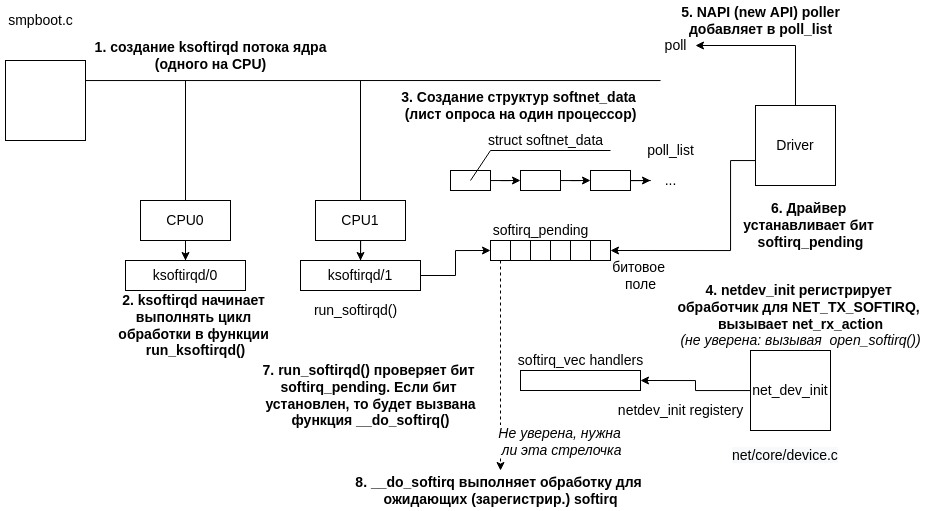

The diagram above was exported from draw.io. Its source (the exported page's mxGraphModel, read from the mxfile embedded in the PNG):
<mxGraphModel dx="933" dy="1033" grid="1" gridSize="10" guides="1" tooltips="1" connect="1" arrows="1" fold="1" page="1" pageScale="1" pageWidth="850" pageHeight="1100" math="0" shadow="0">
  <root>
    <mxCell id="0" />
    <mxCell id="1" parent="0" />
    <mxCell id="cnyDY75QAKasNfFhOCa_-1" value="smpboot.c" style="text;html=1;align=center;verticalAlign=middle;resizable=0;points=[];autosize=1;strokeColor=none;fillColor=none;fontSize=14;" vertex="1" parent="1">
      <mxGeometry x="50" y="280" width="80" height="20" as="geometry" />
    </mxCell>
    <mxCell id="cnyDY75QAKasNfFhOCa_-31" style="edgeStyle=orthogonalEdgeStyle;rounded=0;orthogonalLoop=1;jettySize=auto;html=1;fontSize=14;endArrow=none;endFill=0;" edge="1" parent="1" source="cnyDY75QAKasNfFhOCa_-2">
      <mxGeometry relative="1" as="geometry">
        <mxPoint x="710" y="350" as="targetPoint" />
        <Array as="points">
          <mxPoint x="710" y="350" />
        </Array>
      </mxGeometry>
    </mxCell>
    <mxCell id="cnyDY75QAKasNfFhOCa_-2" value="" style="whiteSpace=wrap;html=1;aspect=fixed;fontSize=14;" vertex="1" parent="1">
      <mxGeometry x="55" y="330" width="80" height="80" as="geometry" />
    </mxCell>
    <mxCell id="cnyDY75QAKasNfFhOCa_-3" value="1. создание ksoftirqd потока ядра&lt;br style=&quot;font-size: 14px;&quot;&gt;(одного на CPU)" style="text;html=1;align=center;verticalAlign=middle;resizable=0;points=[];autosize=1;strokeColor=none;fillColor=none;fontStyle=1;fontSize=14;" vertex="1" parent="1">
      <mxGeometry x="135" y="305" width="250" height="40" as="geometry" />
    </mxCell>
    <mxCell id="cnyDY75QAKasNfFhOCa_-33" style="edgeStyle=orthogonalEdgeStyle;rounded=0;orthogonalLoop=1;jettySize=auto;html=1;fontSize=14;endArrow=none;endFill=0;" edge="1" parent="1" source="cnyDY75QAKasNfFhOCa_-4">
      <mxGeometry relative="1" as="geometry">
        <mxPoint x="235" y="350" as="targetPoint" />
      </mxGeometry>
    </mxCell>
    <mxCell id="cnyDY75QAKasNfFhOCa_-35" style="edgeStyle=orthogonalEdgeStyle;rounded=0;orthogonalLoop=1;jettySize=auto;html=1;entryX=0.5;entryY=0;entryDx=0;entryDy=0;fontSize=14;endArrow=classic;endFill=1;" edge="1" parent="1" source="cnyDY75QAKasNfFhOCa_-4" target="cnyDY75QAKasNfFhOCa_-5">
      <mxGeometry relative="1" as="geometry" />
    </mxCell>
    <mxCell id="cnyDY75QAKasNfFhOCa_-4" value="CPU0" style="rounded=0;whiteSpace=wrap;html=1;fontSize=14;" vertex="1" parent="1">
      <mxGeometry x="190" y="470" width="90" height="40" as="geometry" />
    </mxCell>
    <mxCell id="cnyDY75QAKasNfFhOCa_-5" value="ksoftirqd/0" style="rounded=0;whiteSpace=wrap;html=1;fontSize=14;" vertex="1" parent="1">
      <mxGeometry x="175" y="530" width="120" height="30" as="geometry" />
    </mxCell>
    <mxCell id="cnyDY75QAKasNfFhOCa_-34" style="edgeStyle=orthogonalEdgeStyle;rounded=0;orthogonalLoop=1;jettySize=auto;html=1;fontSize=14;endArrow=none;endFill=0;" edge="1" parent="1" source="cnyDY75QAKasNfFhOCa_-6">
      <mxGeometry relative="1" as="geometry">
        <mxPoint x="410" y="350" as="targetPoint" />
      </mxGeometry>
    </mxCell>
    <mxCell id="cnyDY75QAKasNfFhOCa_-36" style="edgeStyle=orthogonalEdgeStyle;rounded=0;orthogonalLoop=1;jettySize=auto;html=1;entryX=0.5;entryY=0;entryDx=0;entryDy=0;fontSize=14;endArrow=classic;endFill=1;" edge="1" parent="1" source="cnyDY75QAKasNfFhOCa_-6" target="cnyDY75QAKasNfFhOCa_-7">
      <mxGeometry relative="1" as="geometry" />
    </mxCell>
    <mxCell id="cnyDY75QAKasNfFhOCa_-6" value="CPU1" style="rounded=0;whiteSpace=wrap;html=1;fontSize=14;" vertex="1" parent="1">
      <mxGeometry x="365" y="470" width="90" height="40" as="geometry" />
    </mxCell>
    <mxCell id="cnyDY75QAKasNfFhOCa_-17" style="edgeStyle=orthogonalEdgeStyle;rounded=0;orthogonalLoop=1;jettySize=auto;html=1;entryX=0;entryY=0.5;entryDx=0;entryDy=0;fontSize=14;" edge="1" parent="1" source="cnyDY75QAKasNfFhOCa_-7" target="cnyDY75QAKasNfFhOCa_-9">
      <mxGeometry relative="1" as="geometry" />
    </mxCell>
    <mxCell id="cnyDY75QAKasNfFhOCa_-7" value="ksoftirqd/1" style="rounded=0;whiteSpace=wrap;html=1;fontSize=14;" vertex="1" parent="1">
      <mxGeometry x="350" y="530" width="120" height="30" as="geometry" />
    </mxCell>
    <mxCell id="cnyDY75QAKasNfFhOCa_-8" value="run_softirqd()" style="text;html=1;align=center;verticalAlign=middle;resizable=0;points=[];autosize=1;strokeColor=none;fillColor=none;fontSize=14;" vertex="1" parent="1">
      <mxGeometry x="355" y="570" width="100" height="20" as="geometry" />
    </mxCell>
    <mxCell id="cnyDY75QAKasNfFhOCa_-53" style="edgeStyle=orthogonalEdgeStyle;rounded=0;orthogonalLoop=1;jettySize=auto;html=1;fontSize=14;endArrow=classic;endFill=1;dashed=1;" edge="1" parent="1" source="cnyDY75QAKasNfFhOCa_-9" target="cnyDY75QAKasNfFhOCa_-52">
      <mxGeometry relative="1" as="geometry" />
    </mxCell>
    <mxCell id="cnyDY75QAKasNfFhOCa_-56" value="Не уверена, нужна &lt;br&gt;ли эта стрелочка" style="edgeLabel;html=1;align=center;verticalAlign=middle;resizable=0;points=[];fontSize=14;fontStyle=2" vertex="1" connectable="0" parent="cnyDY75QAKasNfFhOCa_-53">
      <mxGeometry x="0.6633" y="-2" relative="1" as="geometry">
        <mxPoint x="62" y="6" as="offset" />
      </mxGeometry>
    </mxCell>
    <mxCell id="cnyDY75QAKasNfFhOCa_-9" value="" style="rounded=0;whiteSpace=wrap;html=1;fontSize=14;" vertex="1" parent="1">
      <mxGeometry x="540" y="510" width="20" height="20" as="geometry" />
    </mxCell>
    <mxCell id="cnyDY75QAKasNfFhOCa_-10" value="" style="rounded=0;whiteSpace=wrap;html=1;fontSize=14;" vertex="1" parent="1">
      <mxGeometry x="560" y="510" width="20" height="20" as="geometry" />
    </mxCell>
    <mxCell id="cnyDY75QAKasNfFhOCa_-11" value="" style="rounded=0;whiteSpace=wrap;html=1;fontSize=14;" vertex="1" parent="1">
      <mxGeometry x="580" y="510" width="20" height="20" as="geometry" />
    </mxCell>
    <mxCell id="cnyDY75QAKasNfFhOCa_-12" value="" style="rounded=0;whiteSpace=wrap;html=1;fontSize=14;" vertex="1" parent="1">
      <mxGeometry x="600" y="510" width="20" height="20" as="geometry" />
    </mxCell>
    <mxCell id="cnyDY75QAKasNfFhOCa_-13" value="" style="rounded=0;whiteSpace=wrap;html=1;fontSize=14;" vertex="1" parent="1">
      <mxGeometry x="620" y="510" width="20" height="20" as="geometry" />
    </mxCell>
    <mxCell id="cnyDY75QAKasNfFhOCa_-14" value="" style="rounded=0;whiteSpace=wrap;html=1;fontSize=14;" vertex="1" parent="1">
      <mxGeometry x="640" y="510" width="20" height="20" as="geometry" />
    </mxCell>
    <mxCell id="cnyDY75QAKasNfFhOCa_-15" value="softirq_pending" style="text;html=1;align=center;verticalAlign=middle;resizable=0;points=[];autosize=1;strokeColor=none;fillColor=none;fontSize=14;" vertex="1" parent="1">
      <mxGeometry x="535" y="490" width="110" height="20" as="geometry" />
    </mxCell>
    <mxCell id="cnyDY75QAKasNfFhOCa_-16" value="битовое &lt;br style=&quot;font-size: 14px;&quot;&gt;поле" style="text;html=1;align=center;verticalAlign=middle;resizable=0;points=[];autosize=1;strokeColor=none;fillColor=none;fontSize=14;" vertex="1" parent="1">
      <mxGeometry x="655" y="525" width="70" height="40" as="geometry" />
    </mxCell>
    <mxCell id="cnyDY75QAKasNfFhOCa_-21" style="edgeStyle=orthogonalEdgeStyle;rounded=0;orthogonalLoop=1;jettySize=auto;html=1;entryX=0;entryY=0.5;entryDx=0;entryDy=0;fontSize=14;" edge="1" parent="1" source="cnyDY75QAKasNfFhOCa_-18" target="cnyDY75QAKasNfFhOCa_-19">
      <mxGeometry relative="1" as="geometry" />
    </mxCell>
    <mxCell id="cnyDY75QAKasNfFhOCa_-18" value="" style="rounded=0;whiteSpace=wrap;html=1;fontSize=14;" vertex="1" parent="1">
      <mxGeometry x="500" y="440" width="40" height="20" as="geometry" />
    </mxCell>
    <mxCell id="cnyDY75QAKasNfFhOCa_-22" style="edgeStyle=orthogonalEdgeStyle;rounded=0;orthogonalLoop=1;jettySize=auto;html=1;entryX=0;entryY=0.5;entryDx=0;entryDy=0;fontSize=14;" edge="1" parent="1" source="cnyDY75QAKasNfFhOCa_-19" target="cnyDY75QAKasNfFhOCa_-20">
      <mxGeometry relative="1" as="geometry" />
    </mxCell>
    <mxCell id="cnyDY75QAKasNfFhOCa_-19" value="" style="rounded=0;whiteSpace=wrap;html=1;fontSize=14;" vertex="1" parent="1">
      <mxGeometry x="570" y="440" width="40" height="20" as="geometry" />
    </mxCell>
    <mxCell id="cnyDY75QAKasNfFhOCa_-23" style="edgeStyle=orthogonalEdgeStyle;rounded=0;orthogonalLoop=1;jettySize=auto;html=1;fontSize=14;" edge="1" parent="1" source="cnyDY75QAKasNfFhOCa_-20">
      <mxGeometry relative="1" as="geometry">
        <mxPoint x="700" y="450" as="targetPoint" />
      </mxGeometry>
    </mxCell>
    <mxCell id="cnyDY75QAKasNfFhOCa_-20" value="" style="rounded=0;whiteSpace=wrap;html=1;fontSize=14;" vertex="1" parent="1">
      <mxGeometry x="640" y="440" width="40" height="20" as="geometry" />
    </mxCell>
    <mxCell id="cnyDY75QAKasNfFhOCa_-24" value="..." style="text;html=1;align=center;verticalAlign=middle;resizable=0;points=[];autosize=1;strokeColor=none;fillColor=none;strokeWidth=4;fontSize=14;" vertex="1" parent="1">
      <mxGeometry x="705" y="440" width="30" height="20" as="geometry" />
    </mxCell>
    <mxCell id="cnyDY75QAKasNfFhOCa_-26" value="poll_list" style="text;html=1;align=center;verticalAlign=middle;resizable=0;points=[];autosize=1;strokeColor=none;fillColor=none;fontSize=14;" vertex="1" parent="1">
      <mxGeometry x="690" y="410" width="60" height="20" as="geometry" />
    </mxCell>
    <mxCell id="cnyDY75QAKasNfFhOCa_-27" value="" style="endArrow=none;html=1;rounded=0;fontSize=14;" edge="1" parent="1">
      <mxGeometry width="50" height="50" relative="1" as="geometry">
        <mxPoint x="520" y="450" as="sourcePoint" />
        <mxPoint x="660" y="420" as="targetPoint" />
        <Array as="points">
          <mxPoint x="540" y="420" />
        </Array>
      </mxGeometry>
    </mxCell>
    <mxCell id="cnyDY75QAKasNfFhOCa_-28" value="struct softnet_data" style="text;html=1;align=center;verticalAlign=middle;resizable=0;points=[];autosize=1;strokeColor=none;fillColor=none;fontSize=14;" vertex="1" parent="1">
      <mxGeometry x="530" y="400" width="130" height="20" as="geometry" />
    </mxCell>
    <mxCell id="cnyDY75QAKasNfFhOCa_-29" value="2. ksoftirqd начинает &lt;br style=&quot;font-size: 14px;&quot;&gt;выполнять цикл &lt;br style=&quot;font-size: 14px;&quot;&gt;обработки в функции &lt;br style=&quot;font-size: 14px;&quot;&gt;run_ksoftirqd()" style="text;html=1;align=center;verticalAlign=middle;resizable=0;points=[];autosize=1;strokeColor=none;fillColor=none;fontSize=14;fontStyle=1" vertex="1" parent="1">
      <mxGeometry x="160" y="560" width="170" height="70" as="geometry" />
    </mxCell>
    <mxCell id="cnyDY75QAKasNfFhOCa_-45" style="edgeStyle=orthogonalEdgeStyle;rounded=0;orthogonalLoop=1;jettySize=auto;html=1;fontSize=14;endArrow=classic;endFill=1;" edge="1" parent="1" source="cnyDY75QAKasNfFhOCa_-30">
      <mxGeometry relative="1" as="geometry">
        <mxPoint x="745" y="315" as="targetPoint" />
        <Array as="points">
          <mxPoint x="845" y="315" />
        </Array>
      </mxGeometry>
    </mxCell>
    <mxCell id="cnyDY75QAKasNfFhOCa_-49" style="edgeStyle=orthogonalEdgeStyle;rounded=0;orthogonalLoop=1;jettySize=auto;html=1;entryX=1;entryY=0.5;entryDx=0;entryDy=0;fontSize=14;endArrow=classic;endFill=1;" edge="1" parent="1" source="cnyDY75QAKasNfFhOCa_-30" target="cnyDY75QAKasNfFhOCa_-14">
      <mxGeometry relative="1" as="geometry">
        <Array as="points">
          <mxPoint x="780" y="430" />
          <mxPoint x="780" y="520" />
        </Array>
      </mxGeometry>
    </mxCell>
    <mxCell id="cnyDY75QAKasNfFhOCa_-30" value="Driver" style="whiteSpace=wrap;html=1;aspect=fixed;fontSize=14;" vertex="1" parent="1">
      <mxGeometry x="805" y="375" width="80" height="80" as="geometry" />
    </mxCell>
    <mxCell id="cnyDY75QAKasNfFhOCa_-37" value="3. Создание структур softnet_data &lt;br&gt;(лист опроса на один процессор)" style="text;html=1;align=center;verticalAlign=middle;resizable=0;points=[];autosize=1;strokeColor=none;fillColor=none;fontSize=14;fontStyle=1" vertex="1" parent="1">
      <mxGeometry x="445" y="355" width="250" height="40" as="geometry" />
    </mxCell>
    <mxCell id="cnyDY75QAKasNfFhOCa_-42" style="edgeStyle=orthogonalEdgeStyle;rounded=0;orthogonalLoop=1;jettySize=auto;html=1;entryX=1;entryY=0.5;entryDx=0;entryDy=0;fontSize=14;endArrow=classic;endFill=1;" edge="1" parent="1" source="cnyDY75QAKasNfFhOCa_-38" target="cnyDY75QAKasNfFhOCa_-40">
      <mxGeometry relative="1" as="geometry" />
    </mxCell>
    <mxCell id="cnyDY75QAKasNfFhOCa_-38" value="net_dev_init" style="whiteSpace=wrap;html=1;aspect=fixed;fontSize=14;" vertex="1" parent="1">
      <mxGeometry x="800" y="620" width="80" height="80" as="geometry" />
    </mxCell>
    <mxCell id="cnyDY75QAKasNfFhOCa_-40" value="" style="rounded=0;whiteSpace=wrap;html=1;fontSize=14;" vertex="1" parent="1">
      <mxGeometry x="570" y="640" width="120" height="20" as="geometry" />
    </mxCell>
    <mxCell id="cnyDY75QAKasNfFhOCa_-41" value="softirq_vec handlers" style="text;html=1;align=center;verticalAlign=middle;resizable=0;points=[];autosize=1;strokeColor=none;fillColor=none;fontSize=14;" vertex="1" parent="1">
      <mxGeometry x="560" y="620" width="140" height="20" as="geometry" />
    </mxCell>
    <mxCell id="cnyDY75QAKasNfFhOCa_-43" value="netdev_init registery" style="text;html=1;align=center;verticalAlign=middle;resizable=0;points=[];autosize=1;strokeColor=none;fillColor=none;fontSize=14;" vertex="1" parent="1">
      <mxGeometry x="660" y="670" width="140" height="20" as="geometry" />
    </mxCell>
    <mxCell id="cnyDY75QAKasNfFhOCa_-44" value="4. netdev_init регистрирует &lt;br&gt;обработчик для&amp;nbsp;NET_TX_SOFTIRQ, &lt;br style=&quot;font-size: 14px;&quot;&gt;вызывает net_rx_action&lt;br&gt;&lt;i style=&quot;font-weight: normal;&quot;&gt;(не уверена: вызывая&amp;nbsp; open_softirq())&lt;/i&gt;" style="text;html=1;align=center;verticalAlign=middle;resizable=0;points=[];autosize=1;strokeColor=none;fillColor=none;fontSize=14;fontStyle=1" vertex="1" parent="1">
      <mxGeometry x="720" y="550" width="260" height="70" as="geometry" />
    </mxCell>
    <mxCell id="cnyDY75QAKasNfFhOCa_-46" value="poll" style="text;html=1;align=center;verticalAlign=middle;resizable=0;points=[];autosize=1;strokeColor=none;fillColor=none;fontSize=14;" vertex="1" parent="1">
      <mxGeometry x="705" y="305" width="40" height="20" as="geometry" />
    </mxCell>
    <mxCell id="cnyDY75QAKasNfFhOCa_-47" value="5. NAPI (new API) poller&lt;br style=&quot;font-size: 14px;&quot;&gt;добавляет в poll_list" style="text;html=1;align=center;verticalAlign=middle;resizable=0;points=[];autosize=1;strokeColor=none;fillColor=none;fontSize=14;fontStyle=1" vertex="1" parent="1">
      <mxGeometry x="725" y="270" width="170" height="40" as="geometry" />
    </mxCell>
    <mxCell id="cnyDY75QAKasNfFhOCa_-50" value="6.&amp;nbsp;Драйвер &lt;br&gt;устанавливает бит &lt;br&gt;softirq_pending" style="text;html=1;align=center;verticalAlign=middle;resizable=0;points=[];autosize=1;strokeColor=none;fillColor=none;fontSize=14;fontStyle=1" vertex="1" parent="1">
      <mxGeometry x="785" y="465" width="150" height="60" as="geometry" />
    </mxCell>
    <mxCell id="cnyDY75QAKasNfFhOCa_-51" value="7. run_softirqd() проверяет бит &lt;br style=&quot;font-size: 14px;&quot;&gt;softirq_pending. Если бит &lt;br style=&quot;font-size: 14px;&quot;&gt;установлен, то будет вызвана&lt;br style=&quot;font-size: 14px;&quot;&gt;функция __do_softirq()" style="text;html=1;align=center;verticalAlign=middle;resizable=0;points=[];autosize=1;strokeColor=none;fillColor=none;fontSize=14;fontStyle=1" vertex="1" parent="1">
      <mxGeometry x="305" y="630" width="230" height="70" as="geometry" />
    </mxCell>
    <mxCell id="cnyDY75QAKasNfFhOCa_-52" value="8. __do_softirq выполняет обработку для &lt;br style=&quot;font-size: 14px;&quot;&gt;ожидающих (зарегистрир.) softirq" style="text;html=1;align=center;verticalAlign=middle;resizable=0;points=[];autosize=1;strokeColor=none;fillColor=none;fontSize=14;fontStyle=1" vertex="1" parent="1">
      <mxGeometry x="400" y="740" width="300" height="40" as="geometry" />
    </mxCell>
    <mxCell id="cnyDY75QAKasNfFhOCa_-57" value="&lt;span style=&quot;color: rgb(0, 0, 0); font-family: Helvetica; font-size: 14px; font-variant-ligatures: normal; font-variant-caps: normal; font-weight: 400; letter-spacing: normal; orphans: 2; text-align: center; text-indent: 0px; text-transform: none; widows: 2; word-spacing: 0px; -webkit-text-stroke-width: 0px; background-color: rgb(248, 249, 250); text-decoration-thickness: initial; text-decoration-style: initial; text-decoration-color: initial; float: none; display: inline !important;&quot;&gt;net/core/device.с&lt;/span&gt;" style="text;whiteSpace=wrap;html=1;fontSize=14;fontStyle=0" vertex="1" parent="1">
      <mxGeometry x="780" y="710" width="120" height="30" as="geometry" />
    </mxCell>
  </root>
</mxGraphModel>